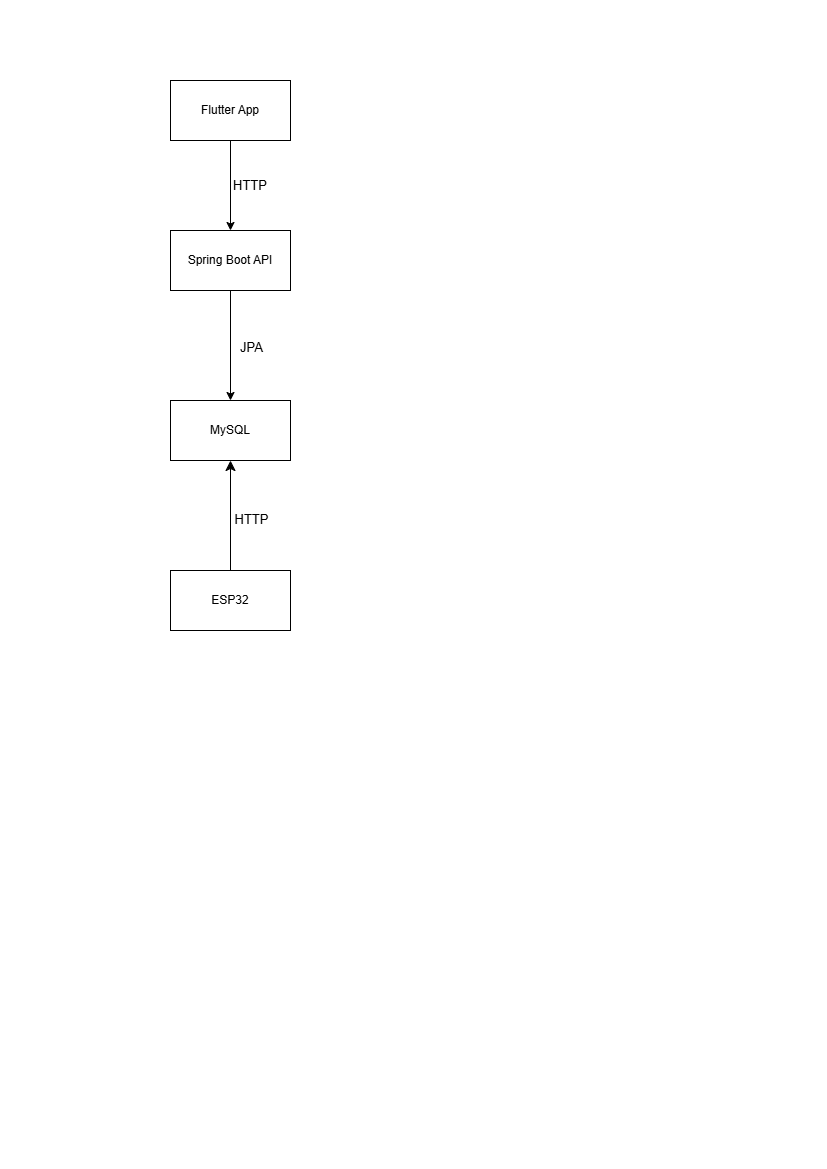

The diagram above was exported from draw.io. Its source (the exported page's mxGraphModel, read from the mxfile embedded in the PNG):
<mxGraphModel dx="1414" dy="777" grid="1" gridSize="10" guides="1" tooltips="1" connect="1" arrows="1" fold="1" page="1" pageScale="1" pageWidth="827" pageHeight="1169" math="0" shadow="0">
  <root>
    <mxCell id="0" />
    <mxCell id="1" parent="0" />
    <mxCell id="B4ircnOA1cLdw_2ALV64-5" edge="1" parent="1" source="B4ircnOA1cLdw_2ALV64-1" style="edgeStyle=orthogonalEdgeStyle;rounded=0;orthogonalLoop=1;jettySize=auto;html=1;" target="B4ircnOA1cLdw_2ALV64-2" value="">
      <mxGeometry relative="1" as="geometry" />
    </mxCell>
    <mxCell id="B4ircnOA1cLdw_2ALV64-1" parent="1" style="rounded=0;whiteSpace=wrap;html=1;" value="Flutter App" vertex="1">
      <mxGeometry height="60" width="120" x="170" y="80" as="geometry" />
    </mxCell>
    <mxCell id="B4ircnOA1cLdw_2ALV64-6" edge="1" parent="1" source="B4ircnOA1cLdw_2ALV64-2" style="edgeStyle=orthogonalEdgeStyle;rounded=0;orthogonalLoop=1;jettySize=auto;html=1;" target="B4ircnOA1cLdw_2ALV64-3" value="">
      <mxGeometry relative="1" as="geometry" />
    </mxCell>
    <mxCell id="B4ircnOA1cLdw_2ALV64-12" connectable="0" parent="B4ircnOA1cLdw_2ALV64-6" style="edgeLabel;html=1;align=center;verticalAlign=middle;resizable=0;points=[];fontSize=13;" value="JPA" vertex="1">
      <mxGeometry relative="1" x="0.02" y="3" as="geometry">
        <mxPoint x="17" as="offset" />
      </mxGeometry>
    </mxCell>
    <mxCell id="B4ircnOA1cLdw_2ALV64-2" parent="1" style="rounded=0;whiteSpace=wrap;html=1;" value="Spring Boot API" vertex="1">
      <mxGeometry height="60" width="120" x="170" y="230" as="geometry" />
    </mxCell>
    <mxCell id="B4ircnOA1cLdw_2ALV64-3" parent="1" style="rounded=0;whiteSpace=wrap;html=1;" value="MySQL" vertex="1">
      <mxGeometry height="60" width="120" x="170" y="400" as="geometry" />
    </mxCell>
    <mxCell id="B4ircnOA1cLdw_2ALV64-9" edge="1" parent="1" source="B4ircnOA1cLdw_2ALV64-4" style="edgeStyle=orthogonalEdgeStyle;rounded=0;orthogonalLoop=1;jettySize=auto;html=1;entryX=0.5;entryY=1;entryDx=0;entryDy=0;startSize=8;endSize=8;" target="B4ircnOA1cLdw_2ALV64-3">
      <mxGeometry relative="1" as="geometry" />
    </mxCell>
    <mxCell id="B4ircnOA1cLdw_2ALV64-13" connectable="0" parent="B4ircnOA1cLdw_2ALV64-9" style="edgeLabel;html=1;align=center;verticalAlign=middle;resizable=0;points=[];fontSize=13;" value="HTTP" vertex="1">
      <mxGeometry relative="1" x="-0.0545" y="-9" as="geometry">
        <mxPoint x="11" as="offset" />
      </mxGeometry>
    </mxCell>
    <mxCell id="B4ircnOA1cLdw_2ALV64-4" parent="1" style="rounded=0;whiteSpace=wrap;html=1;" value="ESP32" vertex="1">
      <mxGeometry height="60" width="120" x="170" y="570" as="geometry" />
    </mxCell>
    <mxCell id="B4ircnOA1cLdw_2ALV64-10" parent="1" style="text;html=1;whiteSpace=wrap;strokeColor=none;fillColor=none;align=center;verticalAlign=middle;rounded=0;fontSize=13;" value="HTTP" vertex="1">
      <mxGeometry height="30" width="60" x="220" y="170" as="geometry" />
    </mxCell>
  </root>
</mxGraphModel>